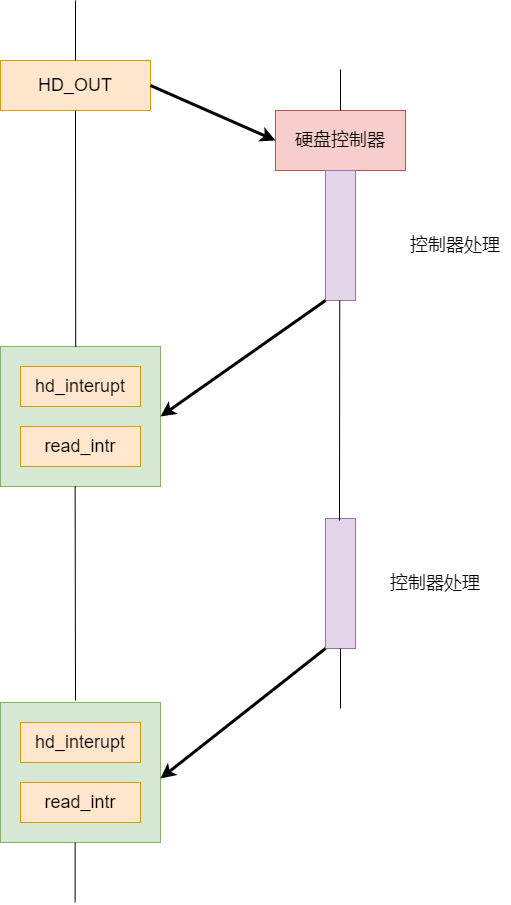

The diagram above was exported from draw.io. Its source (the exported page's mxGraphModel, read from the mxfile embedded in the PNG):
<mxGraphModel dx="1560" dy="1008" grid="1" gridSize="10" guides="1" tooltips="1" connect="1" arrows="1" fold="1" page="1" pageScale="1" pageWidth="827" pageHeight="1169" math="0" shadow="0">
  <root>
    <mxCell id="0" />
    <mxCell id="1" parent="0" />
    <mxCell id="V8OtVOexh6HzIqda6qBJ-1" value="硬盘控制器" style="rounded=0;whiteSpace=wrap;html=1;fontSize=18;fillColor=#f8cecc;strokeColor=#b85450;" vertex="1" parent="1">
      <mxGeometry x="325" y="590" width="130" height="60" as="geometry" />
    </mxCell>
    <mxCell id="V8OtVOexh6HzIqda6qBJ-2" value="&lt;font style=&quot;font-size: 18px;&quot;&gt;HD_OUT&lt;/font&gt;" style="rounded=0;whiteSpace=wrap;html=1;fillColor=#ffe6cc;strokeColor=#d79b00;" vertex="1" parent="1">
      <mxGeometry x="50" y="540" width="150" height="50" as="geometry" />
    </mxCell>
    <mxCell id="V8OtVOexh6HzIqda6qBJ-3" value="" style="endArrow=classic;html=1;rounded=0;fontSize=18;exitX=1;exitY=0.5;exitDx=0;exitDy=0;entryX=0;entryY=0.5;entryDx=0;entryDy=0;strokeWidth=3;" edge="1" parent="1" source="V8OtVOexh6HzIqda6qBJ-2" target="V8OtVOexh6HzIqda6qBJ-1">
      <mxGeometry width="50" height="50" relative="1" as="geometry">
        <mxPoint x="260" y="580" as="sourcePoint" />
        <mxPoint x="310" y="530" as="targetPoint" />
      </mxGeometry>
    </mxCell>
    <mxCell id="V8OtVOexh6HzIqda6qBJ-4" value="" style="rounded=0;whiteSpace=wrap;html=1;fontSize=18;fillColor=#d5e8d4;strokeColor=#82b366;" vertex="1" parent="1">
      <mxGeometry x="50" y="826" width="160" height="140" as="geometry" />
    </mxCell>
    <mxCell id="V8OtVOexh6HzIqda6qBJ-5" value="&lt;font style=&quot;font-size: 18px;&quot;&gt;hd_interupt&lt;/font&gt;" style="rounded=0;whiteSpace=wrap;html=1;fillColor=#ffe6cc;strokeColor=#d79b00;" vertex="1" parent="1">
      <mxGeometry x="70" y="846" width="120" height="40" as="geometry" />
    </mxCell>
    <mxCell id="V8OtVOexh6HzIqda6qBJ-6" value="&lt;font style=&quot;font-size: 18px;&quot;&gt;read_intr&lt;/font&gt;" style="rounded=0;whiteSpace=wrap;html=1;fillColor=#ffe6cc;strokeColor=#d79b00;" vertex="1" parent="1">
      <mxGeometry x="70" y="906" width="120" height="40" as="geometry" />
    </mxCell>
    <mxCell id="V8OtVOexh6HzIqda6qBJ-7" value="" style="rounded=0;whiteSpace=wrap;html=1;fontSize=18;fillColor=#d5e8d4;strokeColor=#82b366;" vertex="1" parent="1">
      <mxGeometry x="50" y="1182" width="160" height="140" as="geometry" />
    </mxCell>
    <mxCell id="V8OtVOexh6HzIqda6qBJ-8" value="&lt;font style=&quot;font-size: 18px;&quot;&gt;hd_interupt&lt;/font&gt;" style="rounded=0;whiteSpace=wrap;html=1;fillColor=#ffe6cc;strokeColor=#d79b00;" vertex="1" parent="1">
      <mxGeometry x="70" y="1202" width="120" height="40" as="geometry" />
    </mxCell>
    <mxCell id="V8OtVOexh6HzIqda6qBJ-9" value="&lt;font style=&quot;font-size: 18px;&quot;&gt;read_intr&lt;/font&gt;" style="rounded=0;whiteSpace=wrap;html=1;fillColor=#ffe6cc;strokeColor=#d79b00;" vertex="1" parent="1">
      <mxGeometry x="70" y="1262" width="120" height="40" as="geometry" />
    </mxCell>
    <mxCell id="V8OtVOexh6HzIqda6qBJ-10" value="" style="rounded=0;whiteSpace=wrap;html=1;fontSize=18;fillColor=#e1d5e7;strokeColor=#9673a6;" vertex="1" parent="1">
      <mxGeometry x="375" y="650" width="30" height="130" as="geometry" />
    </mxCell>
    <mxCell id="V8OtVOexh6HzIqda6qBJ-11" value="" style="endArrow=classic;html=1;rounded=0;fontSize=18;exitX=0;exitY=1;exitDx=0;exitDy=0;entryX=1;entryY=0.5;entryDx=0;entryDy=0;strokeWidth=3;" edge="1" parent="1" source="V8OtVOexh6HzIqda6qBJ-10" target="V8OtVOexh6HzIqda6qBJ-4">
      <mxGeometry width="50" height="50" relative="1" as="geometry">
        <mxPoint x="490" y="870" as="sourcePoint" />
        <mxPoint x="540" y="820" as="targetPoint" />
      </mxGeometry>
    </mxCell>
    <mxCell id="V8OtVOexh6HzIqda6qBJ-12" value="" style="rounded=0;whiteSpace=wrap;html=1;fontSize=18;fillColor=#e1d5e7;strokeColor=#9673a6;" vertex="1" parent="1">
      <mxGeometry x="375" y="998" width="30" height="130" as="geometry" />
    </mxCell>
    <mxCell id="V8OtVOexh6HzIqda6qBJ-13" value="" style="endArrow=classic;html=1;rounded=0;fontSize=18;exitX=0;exitY=1;exitDx=0;exitDy=0;entryX=1;entryY=0.5;entryDx=0;entryDy=0;strokeWidth=3;" edge="1" parent="1">
      <mxGeometry width="50" height="50" relative="1" as="geometry">
        <mxPoint x="375" y="1128" as="sourcePoint" />
        <mxPoint x="210" y="1258.0000000000005" as="targetPoint" />
      </mxGeometry>
    </mxCell>
    <mxCell id="V8OtVOexh6HzIqda6qBJ-14" value="" style="endArrow=none;html=1;rounded=0;fontSize=18;entryX=0.5;entryY=1;entryDx=0;entryDy=0;exitX=0.47;exitY=0.002;exitDx=0;exitDy=0;exitPerimeter=0;" edge="1" parent="1" source="V8OtVOexh6HzIqda6qBJ-4" target="V8OtVOexh6HzIqda6qBJ-2">
      <mxGeometry width="50" height="50" relative="1" as="geometry">
        <mxPoint x="125" y="820" as="sourcePoint" />
        <mxPoint x="90" y="630" as="targetPoint" />
      </mxGeometry>
    </mxCell>
    <mxCell id="V8OtVOexh6HzIqda6qBJ-15" value="" style="endArrow=none;html=1;rounded=0;fontSize=18;entryX=0.5;entryY=1;entryDx=0;entryDy=0;" edge="1" parent="1">
      <mxGeometry width="50" height="50" relative="1" as="geometry">
        <mxPoint x="125" y="1180" as="sourcePoint" />
        <mxPoint x="124.63000000000011" y="965.7200000000003" as="targetPoint" />
      </mxGeometry>
    </mxCell>
    <mxCell id="V8OtVOexh6HzIqda6qBJ-16" value="" style="endArrow=none;html=1;rounded=0;fontSize=18;entryX=0.5;entryY=1;entryDx=0;entryDy=0;" edge="1" parent="1">
      <mxGeometry width="50" height="50" relative="1" as="geometry">
        <mxPoint x="389" y="1000" as="sourcePoint" />
        <mxPoint x="389.23" y="780" as="targetPoint" />
      </mxGeometry>
    </mxCell>
    <mxCell id="V8OtVOexh6HzIqda6qBJ-17" value="" style="endArrow=none;html=1;rounded=0;fontSize=18;exitX=0.5;exitY=0;exitDx=0;exitDy=0;" edge="1" parent="1" source="V8OtVOexh6HzIqda6qBJ-2">
      <mxGeometry width="50" height="50" relative="1" as="geometry">
        <mxPoint x="140.20000000000005" y="683.1400000000002" as="sourcePoint" />
        <mxPoint x="125" y="480" as="targetPoint" />
      </mxGeometry>
    </mxCell>
    <mxCell id="V8OtVOexh6HzIqda6qBJ-18" value="" style="endArrow=none;html=1;rounded=0;fontSize=18;exitX=0.5;exitY=0;exitDx=0;exitDy=0;" edge="1" parent="1">
      <mxGeometry width="50" height="50" relative="1" as="geometry">
        <mxPoint x="124.63000000000011" y="1382" as="sourcePoint" />
        <mxPoint x="124.63000000000011" y="1322" as="targetPoint" />
      </mxGeometry>
    </mxCell>
    <mxCell id="V8OtVOexh6HzIqda6qBJ-19" value="" style="endArrow=none;html=1;rounded=0;fontSize=18;entryX=0.5;entryY=0;entryDx=0;entryDy=0;" edge="1" parent="1" target="V8OtVOexh6HzIqda6qBJ-1">
      <mxGeometry width="50" height="50" relative="1" as="geometry">
        <mxPoint x="390" y="549" as="sourcePoint" />
        <mxPoint x="152" y="490" as="targetPoint" />
      </mxGeometry>
    </mxCell>
    <mxCell id="V8OtVOexh6HzIqda6qBJ-20" value="" style="endArrow=none;html=1;rounded=0;fontSize=18;exitX=0.5;exitY=0;exitDx=0;exitDy=0;" edge="1" parent="1">
      <mxGeometry width="50" height="50" relative="1" as="geometry">
        <mxPoint x="390" y="1188.0000000000005" as="sourcePoint" />
        <mxPoint x="390" y="1128" as="targetPoint" />
      </mxGeometry>
    </mxCell>
    <mxCell id="V8OtVOexh6HzIqda6qBJ-21" value="&lt;font style=&quot;font-size: 18px;&quot;&gt;控制器处理&lt;/font&gt;" style="text;strokeColor=none;align=center;fillColor=none;html=1;verticalAlign=middle;whiteSpace=wrap;rounded=0;fontSize=18;" vertex="1" parent="1">
      <mxGeometry x="450" y="710" width="110" height="30" as="geometry" />
    </mxCell>
    <mxCell id="V8OtVOexh6HzIqda6qBJ-22" value="&lt;font style=&quot;font-size: 18px;&quot;&gt;控制器处理&lt;/font&gt;" style="text;strokeColor=none;align=center;fillColor=none;html=1;verticalAlign=middle;whiteSpace=wrap;rounded=0;fontSize=18;" vertex="1" parent="1">
      <mxGeometry x="430" y="1048" width="110" height="30" as="geometry" />
    </mxCell>
  </root>
</mxGraphModel>